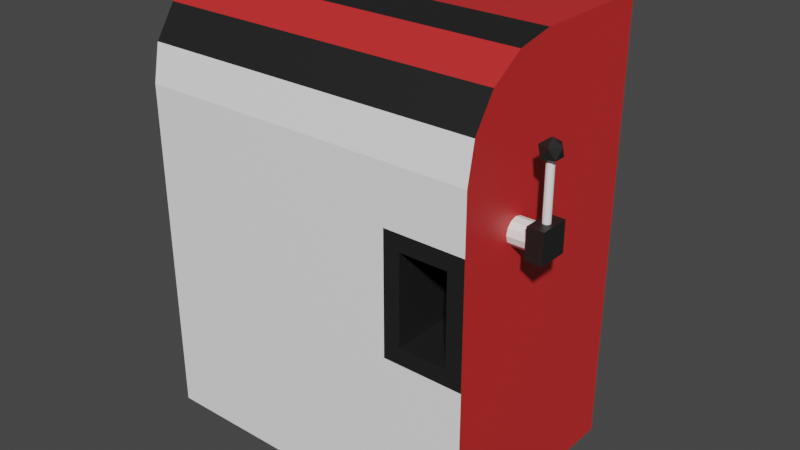 # Source: machine.blend  (saved by Blender 2.93.21; exported with 4.5.12 LTS)
import bpy
from mathutils import Matrix  # noqa: F401  (used for matrix-valued properties, if any)

bpy.ops.wm.read_factory_settings(use_empty=True)
scene = bpy.context.scene
scene.name = 'Scene'

# ---- collections
col_collection = bpy.data.collections.new('Collection'); scene.collection.children.link(col_collection)

# ---- materials (node trees are filled in below, after node groups)
mat_grey = bpy.data.materials.new('grey')
mat_grey.use_transparent_shadow = False
mat_red = bpy.data.materials.new('red')
mat_red.use_transparent_shadow = False
mat_black = bpy.data.materials.new('black')
mat_black.use_transparent_shadow = False

# ---- material node trees
mat_grey.use_nodes = True; mat_grey.node_tree.nodes.clear()
_N = mat_grey.node_tree.nodes; _L = mat_grey.node_tree.links
n0 = _N.new('ShaderNodeBsdfPrincipled'); n0.name = 'Principled BSDF'; n0.location = (10, 300)
n0.distribution = 'GGX'
n0.subsurface_method = 'BURLEY'
n0.inputs[0].default_value = (1.0, 1.0, 1.0, 0.0)
n0.inputs[3].default_value = 1.45
n0.inputs[27].default_value = (0.0, 0.0, 0.0, 1.0)
n0.inputs[28].default_value = 1.0
n1 = _N.new('ShaderNodeOutputMaterial'); n1.name = 'Material Output'; n1.location = (300, 300)
_L.new(n0.outputs[0], n1.inputs[0])
n1.is_active_output = True
mat_red.use_nodes = True; mat_red.node_tree.nodes.clear()
_N = mat_red.node_tree.nodes; _L = mat_red.node_tree.links
n0 = _N.new('ShaderNodeBsdfPrincipled'); n0.name = 'Principled BSDF'; n0.location = (10, 300)
n0.distribution = 'GGX'
n0.subsurface_method = 'BURLEY'
n0.inputs[0].default_value = (0.6267, 0.02544, 0.02544, 1.0)
n0.inputs[3].default_value = 1.45
n0.inputs[27].default_value = (0.0, 0.0, 0.0, 1.0)
n0.inputs[28].default_value = 1.0
n1 = _N.new('ShaderNodeOutputMaterial'); n1.name = 'Material Output'; n1.location = (300, 300)
_L.new(n0.outputs[0], n1.inputs[0])
n1.is_active_output = True
mat_black.use_nodes = True; mat_black.node_tree.nodes.clear()
_N = mat_black.node_tree.nodes; _L = mat_black.node_tree.links
n0 = _N.new('ShaderNodeBsdfPrincipled'); n0.name = 'Principled BSDF'; n0.location = (10, 300)
n0.distribution = 'GGX'
n0.subsurface_method = 'BURLEY'
n0.inputs[0].default_value = (0.01341, 0.01341, 0.01341, 1.0)
n0.inputs[3].default_value = 1.45
n0.inputs[27].default_value = (0.0, 0.0, 0.0, 1.0)
n0.inputs[28].default_value = 1.0
n1 = _N.new('ShaderNodeOutputMaterial'); n1.name = 'Material Output'; n1.location = (300, 300)
_L.new(n0.outputs[0], n1.inputs[0])
n1.is_active_output = True

# ---- world
world_world = bpy.data.worlds.new('World'); scene.world = world_world
world_world.use_nodes = True; world_world.node_tree.nodes.clear()
_N = world_world.node_tree.nodes; _L = world_world.node_tree.links
n0 = _N.new('ShaderNodeOutputWorld'); n0.name = 'World Output'; n0.location = (300, 300)
n1 = _N.new('ShaderNodeBackground'); n1.name = 'Background'; n1.location = (10, 300)
n1.inputs[0].default_value = (0.05088, 0.05088, 0.05088, 1.0)
_L.new(n1.outputs[0], n0.inputs[0])
n0.is_active_output = True
world_world.color = (0.05088, 0.05088, 0.05088)
world_world.use_sun_shadow = False
world_world.sun_shadow_jitter_overblur = 0.0

# ---- meshes
me_cube = bpy.data.meshes.new('Cube')
me_cube.from_pydata([(-0.7058, -0.4287, 0.0), (-0.7058, 0.4267, 0.0), (-0.7058, 0.4267, 1.7), (0.6348, -0.4287, 0.0), (0.6348, 0.4267, 0.0), (0.6348, 0.4267, 1.7), (-0.7058, -0.4287, 1.323), (-0.7058, -0.05195, 1.7), (-0.7058, -0.4, 1.467), (-0.7058, -0.3184, 1.59), (-0.7058, -0.1961, 1.671), (0.6348, -0.05195, 1.7), (0.6348, -0.4287, 1.323), (0.6348, -0.1961, 1.671), (0.6348, -0.3184, 1.59), (0.6348, -0.4, 1.467), (0.3269, 0.4267, 0.0), (0.3269, 0.4267, 1.7), (0.3269, -0.4287, 0.0), (0.3269, -0.05195, 1.7), (0.3269, -0.1961, 1.671), (0.3269, -0.3184, 1.59), (0.3269, -0.4, 1.467), (0.3269, -0.4287, 1.323), (0.5719, -0.4287, 1.041), (-0.7058, -0.4287, 1.104), (0.3898, -0.4287, 1.041), (-0.7058, -0.4287, 0.635), (0.3898, -0.4287, 0.6979), (0.5719, -0.4287, 0.6979), (0.6348, -0.4287, 0.635), (0.6348, -0.4287, 1.104), (0.3269, -0.4287, 1.104), (0.3269, -0.4287, 0.635), (0.5719, -0.1734, 0.6979), (0.5719, -0.1734, 1.041), (0.3898, -0.1734, 1.041), (0.3898, -0.1734, 0.6979)], [], [(17, 2, 7, 19), (16, 17, 5, 4), (0, 27, 25, 6, 8, 9, 10, 7, 2, 1), (16, 4, 3, 18), (4, 5, 11, 13, 14, 15, 12, 31, 30, 3), (19, 7, 10, 20), (20, 10, 9, 21), (21, 9, 8, 22), (22, 8, 6, 23), (32, 23, 6, 25), (31, 12, 23, 32), (15, 22, 23, 12), (14, 21, 22, 15), (13, 20, 21, 14), (11, 19, 20, 13), (1, 16, 18, 0), (1, 2, 17, 16), (5, 17, 19, 11), (26, 28, 37, 36), (33, 32, 25, 27), (18, 33, 27, 0), (3, 30, 33, 18), (24, 29, 30, 31), (26, 24, 31, 32), (28, 26, 32, 33), (29, 28, 33, 30), (34, 35, 36, 37), (29, 24, 35, 34), (28, 29, 34, 37), (24, 26, 36, 35)])
me_cube.polygons.foreach_set('material_index', [1, 1, 1, 0, 1, 2, 1, 2, 0, 0, 0, 0, 2, 1, 2, 0, 1, 1, 2, 0, 0, 0, 2, 2, 2, 2, 2, 2, 2, 2])
_uv = me_cube.uv_layers.new(name='UVMap')
_uv.uv.foreach_set('vector', [0.6824, 0.5, 0.875, 0.5, 0.875, 0.6399, 0.6824, 0.6399, 0.375, 0.4426, 0.625, 0.4426, 0.625, 0.5, 0.375, 0.5, 0.375, 0.0, 0.4684, 0.0, 0.5373, 0.0, 0.5696, 0.0, 0.5908, 0.008381, 0.6088, 0.03225, 0.6208, 0.06797, 0.625, 0.1101, 0.625, 0.25, 0.375, 0.25, 0.3176, 0.5, 0.375, 0.5, 0.375, 0.75, 0.3176, 0.75, 0.375, 0.5, 0.625, 0.5, 0.625, 0.6399, 0.6208, 0.682, 0.6088, 0.7178, 0.5908, 0.7416, 0.5696, 0.75, 0.5373, 0.75, 0.4684, 0.75, 0.375, 0.75, 0.6824, 0.6399, 0.875, 0.6399, 0.875, 0.682, 0.6824, 0.682, 0.6824, 0.682, 0.875, 0.682, 0.875, 0.75, 0.6824, 0.75, 0.625, 0.8074, 0.625, 1.0, 0.5908, 1.0, 0.5908, 0.8074, 0.5908, 0.8074, 0.5908, 1.0, 0.5696, 1.0, 0.5696, 0.8074, 0.5373, 0.8074, 0.5696, 0.8074, 0.5696, 1.0, 0.5373, 1.0, 0.5373, 0.75, 0.5696, 0.75, 0.5696, 0.8074, 0.5373, 0.8074, 0.5908, 0.75, 0.5908, 0.8074, 0.5696, 0.8074, 0.5696, 0.75, 0.625, 0.75, 0.625, 0.8074, 0.5908, 0.8074, 0.5908, 0.75, 0.625, 0.682, 0.6824, 0.682, 0.6824, 0.75, 0.625, 0.75, 0.625, 0.6399, 0.6824, 0.6399, 0.6824, 0.682, 0.625, 0.682, 0.125, 0.5, 0.3176, 0.5, 0.3176, 0.75, 0.125, 0.75, 0.375, 0.25, 0.625, 0.25, 0.625, 0.4426, 0.375, 0.4426, 0.625, 0.5, 0.6824, 0.5, 0.6824, 0.6399, 0.625, 0.6399, 0.5281, 0.7957, 0.4776, 0.7957, 0.4776, 0.7957, 0.5281, 0.7957, 0.4684, 0.8074, 0.5373, 0.8074, 0.5373, 1.0, 0.4684, 1.0, 0.375, 0.8074, 0.4684, 0.8074, 0.4684, 1.0, 0.375, 1.0, 0.375, 0.75, 0.4684, 0.75, 0.4684, 0.8074, 0.375, 0.8074, 0.5281, 0.7617, 0.4776, 0.7617, 0.4684, 0.75, 0.5373, 0.75, 0.5281, 0.7957, 0.5281, 0.7617, 0.5373, 0.75, 0.5373, 0.8074, 0.4776, 0.7957, 0.5281, 0.7957, 0.5373, 0.8074, 0.4684, 0.8074, 0.4776, 0.7617, 0.4776, 0.7957, 0.4684, 0.8074, 0.4684, 0.75, 0.4776, 0.7617, 0.5281, 0.7617, 0.5281, 0.7957, 0.4776, 0.7957, 0.4776, 0.7617, 0.5281, 0.7617, 0.5281, 0.7617, 0.4776, 0.7617, 0.4776, 0.7957, 0.4776, 0.7617, 0.4776, 0.7617, 0.4776, 0.7957, 0.5281, 0.7617, 0.5281, 0.7957, 0.5281, 0.7957, 0.5281, 0.7617])
me_cube.materials.append(mat_grey)
me_cube.materials.append(mat_red)
me_cube.materials.append(mat_black)
me_cube.use_remesh_fix_poles = True
me_cube.use_remesh_preserve_attributes = False
me_cube.update()
me_cylinder = bpy.data.meshes.new('Cylinder')
me_cylinder.from_pydata([(0.09558, 0.04779, 0.0), (-1.192e-07, 0.04779, 0.0), (0.09558, 0.04139, 0.0239), (-1.192e-07, 0.04139, 0.0239), (0.09558, 0.0239, 0.04139), (-1.192e-07, 0.0239, 0.04139), (0.09558, 0.0, 0.04779), (-1.192e-07, 0.0, 0.04779), (0.09558, -0.0239, 0.04139), (-1.192e-07, -0.0239, 0.04139), (0.09558, -0.04139, 0.0239), (-1.192e-07, -0.04139, 0.0239), (0.09558, -0.04779, 0.0), (-1.192e-07, -0.04779, 0.0), (0.09558, -0.04139, -0.0239), (-1.192e-07, -0.04139, -0.0239), (0.09558, -0.0239, -0.04139), (-1.192e-07, -0.0239, -0.04139), (0.09558, 0.0, -0.04779), (-1.192e-07, 0.0, -0.04779), (0.09558, 0.0239, -0.04139), (-1.192e-07, 0.0239, -0.04139), (0.09558, 0.04139, -0.0239), (-1.192e-07, 0.04139, -0.0239), (0.08201, -0.05731, -0.05445), (0.08201, -0.05731, 0.05963), (0.08201, 0.05677, -0.05445), (0.08201, 0.05677, 0.05963), (0.1448, -0.05731, -0.05445), (0.1448, -0.05731, 0.05963), (0.1448, 0.05677, -0.05445), (0.1448, 0.05677, 0.05963), (0.1149, 0.01406, 0.05784), (0.1149, 0.01406, 0.2684), (0.1219, 0.01219, 0.05784), (0.1219, 0.01219, 0.2684), (0.127, 0.007065, 0.05784), (0.127, 0.007065, 0.2684), (0.1289, 6.904e-05, 0.05784), (0.1289, 6.904e-05, 0.2684), (0.127, -0.006927, 0.05784), (0.127, -0.006927, 0.2684), (0.1219, -0.01205, 0.05784), (0.1219, -0.01205, 0.2684), (0.1149, -0.01392, 0.05784), (0.1149, -0.01392, 0.2684), (0.1079, -0.01205, 0.05784), (0.1079, -0.01205, 0.2684), (0.1027, -0.006927, 0.05784), (0.1027, -0.006927, 0.2684), (0.1009, 6.904e-05, 0.05784), (0.1009, 6.904e-05, 0.2684), (0.1027, 0.007065, 0.05784), (0.1027, 0.007065, 0.2684), (0.1079, 0.01219, 0.05784), (0.1079, 0.01219, 0.2684), (0.1141, -1.426e-08, 0.2478), (0.1452, -0.02262, 0.2716), (0.1022, -0.0366, 0.2716), (0.07557, -1.426e-08, 0.2716), (0.1022, 0.0366, 0.2716), (0.1452, 0.02262, 0.2716), (0.126, -0.0366, 0.3101), (0.08292, -0.02262, 0.3101), (0.08292, 0.02262, 0.3101), (0.126, 0.0366, 0.3101), (0.1525, -1.426e-08, 0.3101), (0.1141, -1.426e-08, 0.3339)], [], [(0, 1, 3, 2), (2, 3, 5, 4), (4, 5, 7, 6), (6, 7, 9, 8), (8, 9, 11, 10), (10, 11, 13, 12), (12, 13, 15, 14), (14, 15, 17, 16), (16, 17, 19, 18), (18, 19, 21, 20), (3, 1, 23, 21, 19, 17, 15, 13, 11, 9, 7, 5), (20, 21, 23, 22), (22, 23, 1, 0), (0, 2, 4, 6, 8, 10, 12, 14, 16, 18, 20, 22), (24, 25, 27, 26), (26, 27, 31, 30), (30, 31, 29, 28), (28, 29, 25, 24), (26, 30, 28, 24), (31, 27, 25, 29), (32, 33, 35, 34), (34, 35, 37, 36), (36, 37, 39, 38), (38, 39, 41, 40), (40, 41, 43, 42), (42, 43, 45, 44), (44, 45, 47, 46), (46, 47, 49, 48), (48, 49, 51, 50), (50, 51, 53, 52), (35, 33, 55, 53, 51, 49, 47, 45, 43, 41, 39, 37), (52, 53, 55, 54), (54, 55, 33, 32), (32, 34, 36, 38, 40, 42, 44, 46, 48, 50, 52, 54), (56, 57, 58), (57, 56, 61), (56, 58, 59), (56, 59, 60), (56, 60, 61), (57, 61, 66), (58, 57, 62), (59, 58, 63), (60, 59, 64), (61, 60, 65), (57, 66, 62), (58, 62, 63), (59, 63, 64), (60, 64, 65), (61, 65, 66), (62, 66, 67), (63, 62, 67), (64, 63, 67), (65, 64, 67), (66, 65, 67)])
me_cylinder.polygons.foreach_set('material_index', [0, 0, 0, 0, 0, 0, 0, 0, 0, 0, 0, 0, 0, 0, 1, 1, 1, 1, 1, 1, 0, 0, 0, 0, 0, 0, 0, 0, 0, 0, 0, 0, 0, 0, 1, 1, 1, 1, 1, 1, 1, 1, 1, 1, 1, 1, 1, 1, 1, 1, 1, 1, 1, 1])
_uv = me_cylinder.uv_layers.new(name='UVMap')
_uv.uv.foreach_set('vector', [1.0, 0.5, 1.0, 1.0, 0.9167, 1.0, 0.9167, 0.5, 0.9167, 0.5, 0.9167, 1.0, 0.8333, 1.0, 0.8333, 0.5, 0.8333, 0.5, 0.8333, 1.0, 0.75, 1.0, 0.75, 0.5, 0.75, 0.5, 0.75, 1.0, 0.6667, 1.0, 0.6667, 0.5, 0.6667, 0.5, 0.6667, 1.0, 0.5833, 1.0, 0.5833, 0.5, 0.5833, 0.5, 0.5833, 1.0, 0.5, 1.0, 0.5, 0.5, 0.5, 0.5, 0.5, 1.0, 0.4167, 1.0, 0.4167, 0.5, 0.4167, 0.5, 0.4167, 1.0, 0.3333, 1.0, 0.3333, 0.5, 0.3333, 0.5, 0.3333, 1.0, 0.25, 1.0, 0.25, 0.5, 0.25, 0.5, 0.25, 1.0, 0.1667, 1.0, 0.1667, 0.5, 0.37, 0.4578, 0.25, 0.49, 0.13, 0.4578, 0.04215, 0.37, 0.01, 0.25, 0.04215, 0.13, 0.13, 0.04215, 0.25, 0.01, 0.37, 0.04215, 0.4578, 0.13, 0.49, 0.25, 0.4578, 0.37, 0.1667, 0.5, 0.1667, 1.0, 0.08333, 1.0, 0.08333, 0.5, 0.08333, 0.5, 0.08333, 1.0, 7.451e-08, 1.0, 7.451e-08, 0.5, 0.75, 0.49, 0.87, 0.4578, 0.9578, 0.37, 0.99, 0.25, 0.9578, 0.13, 0.87, 0.04215, 0.75, 0.01, 0.63, 0.04215, 0.5422, 0.13, 0.51, 0.25, 0.5422, 0.37, 0.63, 0.4578, 0.375, 0.0, 0.625, 0.0, 0.625, 0.25, 0.375, 0.25, 0.375, 0.25, 0.625, 0.25, 0.625, 0.5, 0.375, 0.5, 0.375, 0.5, 0.625, 0.5, 0.625, 0.75, 0.375, 0.75, 0.375, 0.75, 0.625, 0.75, 0.625, 1.0, 0.375, 1.0, 0.125, 0.5, 0.375, 0.5, 0.375, 0.75, 0.125, 0.75, 0.625, 0.5, 0.875, 0.5, 0.875, 0.75, 0.625, 0.75, 1.0, 0.5, 1.0, 1.0, 0.9167, 1.0, 0.9167, 0.5, 0.9167, 0.5, 0.9167, 1.0, 0.8333, 1.0, 0.8333, 0.5, 0.8333, 0.5, 0.8333, 1.0, 0.75, 1.0, 0.75, 0.5, 0.75, 0.5, 0.75, 1.0, 0.6667, 1.0, 0.6667, 0.5, 0.6667, 0.5, 0.6667, 1.0, 0.5833, 1.0, 0.5833, 0.5, 0.5833, 0.5, 0.5833, 1.0, 0.5, 1.0, 0.5, 0.5, 0.5, 0.5, 0.5, 1.0, 0.4167, 1.0, 0.4167, 0.5, 0.4167, 0.5, 0.4167, 1.0, 0.3333, 1.0, 0.3333, 0.5, 0.3333, 0.5, 0.3333, 1.0, 0.25, 1.0, 0.25, 0.5, 0.25, 0.5, 0.25, 1.0, 0.1667, 1.0, 0.1667, 0.5, 0.37, 0.4578, 0.25, 0.49, 0.13, 0.4578, 0.04215, 0.37, 0.01, 0.25, 0.04215, 0.13, 0.13, 0.04215, 0.25, 0.01, 0.37, 0.04215, 0.4578, 0.13, 0.49, 0.25, 0.4578, 0.37, 0.1667, 0.5, 0.1667, 1.0, 0.08333, 1.0, 0.08333, 0.5, 0.08333, 0.5, 0.08333, 1.0, 7.451e-08, 1.0, 7.451e-08, 0.5, 0.75, 0.49, 0.87, 0.4578, 0.9578, 0.37, 0.99, 0.25, 0.9578, 0.13, 0.87, 0.04215, 0.75, 0.01, 0.63, 0.04215, 0.5422, 0.13, 0.51, 0.25, 0.5422, 0.37, 0.63, 0.4578, 0.1818, 0.0, 0.2727, 0.1575, 0.09091, 0.1575, 0.2727, 0.1575, 0.3636, 0.0, 0.4545, 0.1575, 0.9091, 0.0, 1.0, 0.1575, 0.8182, 0.1575, 0.7273, 0.0, 0.8182, 0.1575, 0.6364, 0.1575, 0.5455, 0.0, 0.6364, 0.1575, 0.4545, 0.1575, 0.2727, 0.1575, 0.4545, 0.1575, 0.3636, 0.3149, 0.09091, 0.1575, 0.2727, 0.1575, 0.1818, 0.3149, 0.8182, 0.1575, 1.0, 0.1575, 0.9091, 0.3149, 0.6364, 0.1575, 0.8182, 0.1575, 0.7273, 0.3149, 0.4545, 0.1575, 0.6364, 0.1575, 0.5455, 0.3149, 0.2727, 0.1575, 0.3636, 0.3149, 0.1818, 0.3149, 0.09091, 0.1575, 0.1818, 0.3149, 0.0, 0.3149, 0.8182, 0.1575, 0.9091, 0.3149, 0.7273, 0.3149, 0.6364, 0.1575, 0.7273, 0.3149, 0.5455, 0.3149, 0.4545, 0.1575, 0.5455, 0.3149, 0.3636, 0.3149, 0.1818, 0.3149, 0.3636, 0.3149, 0.2727, 0.4724, 0.0, 0.3149, 0.1818, 0.3149, 0.09091, 0.4724, 0.7273, 0.3149, 0.9091, 0.3149, 0.8182, 0.4724, 0.5455, 0.3149, 0.7273, 0.3149, 0.6364, 0.4724, 0.3636, 0.3149, 0.5455, 0.3149, 0.4545, 0.4724])
me_cylinder.materials.append(mat_grey)
me_cylinder.materials.append(mat_black)
me_cylinder.use_remesh_fix_poles = True
me_cylinder.use_remesh_preserve_attributes = False
me_cylinder.update()

# ---- objects
ob_machine = bpy.data.objects.new('machine', me_cube)
ob_cylinder = bpy.data.objects.new('Cylinder', me_cylinder)

# ---- transforms, parenting, visibility, modifiers, constraints
ob_machine.location = (0.0, 0.0, 0.0)
ob_cylinder.location = (0.627, -0.1755, 1.097)

# ---- collection membership
col_collection.objects.link(ob_machine)
col_collection.objects.link(ob_cylinder)

# ---- scene / render settings (as saved in the file)
scene.frame_start = 1; scene.frame_end = 48; scene.frame_set(1)
scene.render.engine = 'BLENDER_EEVEE_NEXT'
scene.cycles.use_denoising = False
scene.cycles.samples = 128
scene.cycles.sampling_pattern = 'TABULATED_SOBOL'
scene.cycles.use_adaptive_sampling = False
scene.cycles.use_light_tree = False
scene.view_settings.view_transform = 'Filmic'
bpy.context.view_layer.update()

# ---- added for rendering (the .blend has no active camera and no usable light): camera, sun
cam_auto = bpy.data.cameras.new('AutoCamera')
cam_auto.lens = 50.0
cam_auto.sensor_width = 36.0
cam_auto.clip_end = 1000.0
ob_auto_camera = bpy.data.objects.new('AutoCamera', cam_auto)
scene.collection.objects.link(ob_auto_camera)
ob_auto_camera.location = (2.27048, -2.68131, 2.63688)
ob_auto_camera.rotation_euler = (1.09748, -7.21219e-08, 0.694738)
scene.camera = ob_auto_camera
light_auto_sun = bpy.data.lights.new('AutoSun', 'SUN')
light_auto_sun.energy = 3.0
light_auto_sun.angle = 0.0523599
ob_auto_sun = bpy.data.objects.new('AutoSun', light_auto_sun)
scene.collection.objects.link(ob_auto_sun)
ob_auto_sun.rotation_euler = (0.872665, 0.174533, 0.523599)
bpy.context.view_layer.update()
